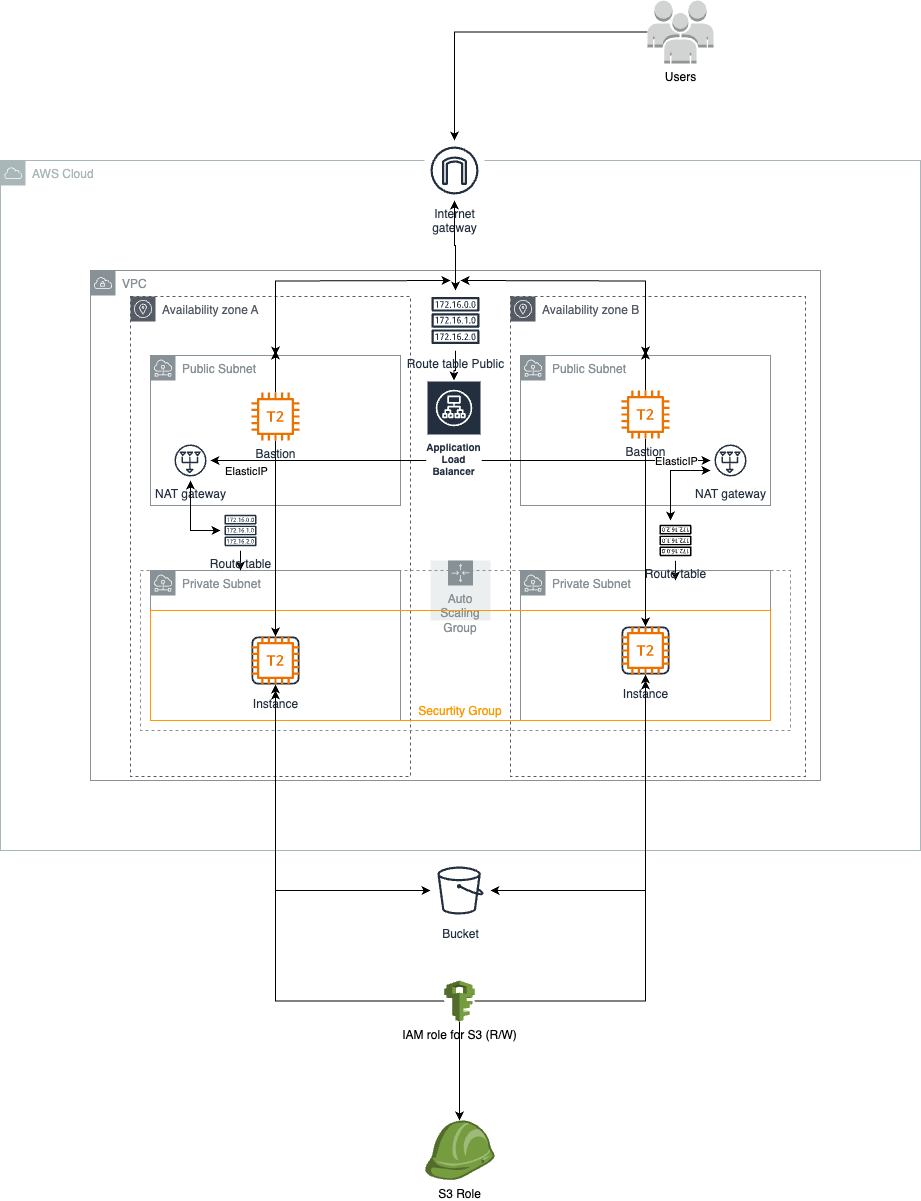

The diagram above was exported from draw.io. Its source (the exported page's mxGraphModel, read from the mxfile embedded in the PNG):
<mxGraphModel dx="2261" dy="1933" grid="1" gridSize="10" guides="1" tooltips="1" connect="1" arrows="1" fold="1" page="1" pageScale="1" pageWidth="827" pageHeight="1169" math="0" shadow="0">
  <root>
    <mxCell id="0" />
    <mxCell id="1" parent="0" />
    <mxCell id="hpUPXKXwYxAvzoBsfqJN-1" value="AWS Cloud" style="sketch=0;outlineConnect=0;gradientColor=none;html=1;whiteSpace=wrap;fontSize=12;fontStyle=0;shape=mxgraph.aws4.group;grIcon=mxgraph.aws4.group_aws_cloud;strokeColor=#AAB7B8;fillColor=none;verticalAlign=top;align=left;spacingLeft=30;fontColor=#AAB7B8;dashed=0;" vertex="1" parent="1">
      <mxGeometry x="-40" y="40" width="920" height="690" as="geometry" />
    </mxCell>
    <mxCell id="hpUPXKXwYxAvzoBsfqJN-4" value="VPC" style="sketch=0;outlineConnect=0;gradientColor=none;html=1;whiteSpace=wrap;fontSize=12;fontStyle=0;shape=mxgraph.aws4.group;grIcon=mxgraph.aws4.group_vpc;strokeColor=#879196;fillColor=none;verticalAlign=top;align=left;spacingLeft=30;fontColor=#879196;dashed=0;" vertex="1" parent="1">
      <mxGeometry x="50" y="150" width="730" height="510" as="geometry" />
    </mxCell>
    <mxCell id="hpUPXKXwYxAvzoBsfqJN-5" value="Public Subnet" style="sketch=0;outlineConnect=0;gradientColor=none;html=1;whiteSpace=wrap;fontSize=12;fontStyle=0;shape=mxgraph.aws4.group;grIcon=mxgraph.aws4.group_subnet;strokeColor=#879196;fillColor=none;verticalAlign=top;align=left;spacingLeft=30;fontColor=#879196;dashed=0;" vertex="1" parent="1">
      <mxGeometry x="110" y="235" width="250" height="150" as="geometry" />
    </mxCell>
    <mxCell id="hpUPXKXwYxAvzoBsfqJN-6" value="Public Subnet" style="sketch=0;outlineConnect=0;gradientColor=none;html=1;whiteSpace=wrap;fontSize=12;fontStyle=0;shape=mxgraph.aws4.group;grIcon=mxgraph.aws4.group_subnet;strokeColor=#879196;fillColor=none;verticalAlign=top;align=left;spacingLeft=30;fontColor=#879196;dashed=0;" vertex="1" parent="1">
      <mxGeometry x="480" y="235" width="250" height="150" as="geometry" />
    </mxCell>
    <mxCell id="hpUPXKXwYxAvzoBsfqJN-7" value="NAT gateway" style="sketch=0;outlineConnect=0;fontColor=#232F3E;gradientColor=none;strokeColor=#232F3E;fillColor=#ffffff;dashed=0;verticalLabelPosition=bottom;verticalAlign=top;align=center;html=1;fontSize=12;fontStyle=0;aspect=fixed;shape=mxgraph.aws4.resourceIcon;resIcon=mxgraph.aws4.nat_gateway;direction=south;" vertex="1" parent="1">
      <mxGeometry x="670" y="320" width="40" height="40" as="geometry" />
    </mxCell>
    <mxCell id="hpUPXKXwYxAvzoBsfqJN-8" value="NAT gateway" style="sketch=0;outlineConnect=0;fontColor=#232F3E;gradientColor=none;strokeColor=#232F3E;fillColor=#ffffff;dashed=0;verticalLabelPosition=bottom;verticalAlign=top;align=center;html=1;fontSize=12;fontStyle=0;aspect=fixed;shape=mxgraph.aws4.resourceIcon;resIcon=mxgraph.aws4.nat_gateway;direction=south;" vertex="1" parent="1">
      <mxGeometry x="130" y="320" width="40" height="40" as="geometry" />
    </mxCell>
    <mxCell id="hpUPXKXwYxAvzoBsfqJN-9" value="Internet&#10;gateway" style="sketch=0;outlineConnect=0;fontColor=#232F3E;gradientColor=none;strokeColor=#232F3E;fillColor=#ffffff;dashed=0;verticalLabelPosition=bottom;verticalAlign=top;align=center;html=1;fontSize=12;fontStyle=0;aspect=fixed;shape=mxgraph.aws4.resourceIcon;resIcon=mxgraph.aws4.internet_gateway;" vertex="1" parent="1">
      <mxGeometry x="384" y="20" width="60" height="60" as="geometry" />
    </mxCell>
    <mxCell id="hpUPXKXwYxAvzoBsfqJN-10" value="Private Subnet" style="sketch=0;outlineConnect=0;gradientColor=none;html=1;whiteSpace=wrap;fontSize=12;fontStyle=0;shape=mxgraph.aws4.group;grIcon=mxgraph.aws4.group_subnet;strokeColor=#879196;fillColor=none;verticalAlign=top;align=left;spacingLeft=30;fontColor=#879196;dashed=0;" vertex="1" parent="1">
      <mxGeometry x="110" y="450" width="250" height="150" as="geometry" />
    </mxCell>
    <mxCell id="hpUPXKXwYxAvzoBsfqJN-11" value="Private Subnet" style="sketch=0;outlineConnect=0;gradientColor=none;html=1;whiteSpace=wrap;fontSize=12;fontStyle=0;shape=mxgraph.aws4.group;grIcon=mxgraph.aws4.group_subnet;strokeColor=#879196;fillColor=none;verticalAlign=top;align=left;spacingLeft=30;fontColor=#879196;dashed=0;" vertex="1" parent="1">
      <mxGeometry x="480" y="450" width="250" height="150" as="geometry" />
    </mxCell>
    <mxCell id="hpUPXKXwYxAvzoBsfqJN-12" value="Availability zone A" style="sketch=0;outlineConnect=0;gradientColor=none;html=1;whiteSpace=wrap;fontSize=12;fontStyle=0;shape=mxgraph.aws4.group;grIcon=mxgraph.aws4.group_availability_zone;strokeColor=#545B64;fillColor=none;verticalAlign=top;align=left;spacingLeft=30;fontColor=#545B64;dashed=1;" vertex="1" parent="1">
      <mxGeometry x="90" y="176" width="280" height="480" as="geometry" />
    </mxCell>
    <mxCell id="hpUPXKXwYxAvzoBsfqJN-13" value="Availability zone B" style="sketch=0;outlineConnect=0;gradientColor=none;html=1;whiteSpace=wrap;fontSize=12;fontStyle=0;shape=mxgraph.aws4.group;grIcon=mxgraph.aws4.group_availability_zone;strokeColor=#545B64;fillColor=none;verticalAlign=top;align=left;spacingLeft=30;fontColor=#545B64;dashed=1;" vertex="1" parent="1">
      <mxGeometry x="470" y="176" width="295" height="480" as="geometry" />
    </mxCell>
    <mxCell id="hpUPXKXwYxAvzoBsfqJN-16" value="Instance" style="sketch=0;outlineConnect=0;fontColor=#232F3E;gradientColor=none;strokeColor=#232F3E;fillColor=#ffffff;dashed=0;verticalLabelPosition=bottom;verticalAlign=top;align=center;html=1;fontSize=12;fontStyle=0;aspect=fixed;shape=mxgraph.aws4.resourceIcon;resIcon=mxgraph.aws4.instance;" vertex="1" parent="1">
      <mxGeometry x="205" y="510" width="60" height="60" as="geometry" />
    </mxCell>
    <mxCell id="hpUPXKXwYxAvzoBsfqJN-17" value="Instance" style="sketch=0;outlineConnect=0;fontColor=#232F3E;gradientColor=none;strokeColor=#232F3E;fillColor=#ffffff;dashed=0;verticalLabelPosition=bottom;verticalAlign=top;align=center;html=1;fontSize=12;fontStyle=0;aspect=fixed;shape=mxgraph.aws4.resourceIcon;resIcon=mxgraph.aws4.instance;" vertex="1" parent="1">
      <mxGeometry x="575" y="500" width="60" height="60" as="geometry" />
    </mxCell>
    <mxCell id="hpUPXKXwYxAvzoBsfqJN-18" value="Auto Scaling Group" style="sketch=0;outlineConnect=0;gradientColor=none;html=1;whiteSpace=wrap;fontSize=12;fontStyle=0;shape=mxgraph.aws4.groupCenter;grIcon=mxgraph.aws4.group_auto_scaling_group;grStroke=0;strokeColor=#879196;fillColor=#ECEFEF;verticalAlign=top;align=center;fontColor=#879196;dashed=0;spacingTop=25;" vertex="1" parent="1">
      <mxGeometry x="390" y="440" width="60" height="60" as="geometry" />
    </mxCell>
    <mxCell id="hpUPXKXwYxAvzoBsfqJN-19" value="" style="outlineConnect=0;gradientColor=none;html=1;whiteSpace=wrap;fontSize=12;fontStyle=0;strokeColor=#879196;fillColor=none;verticalAlign=top;align=center;fontColor=#879196;dashed=1;spacingTop=3;" vertex="1" parent="1">
      <mxGeometry x="100" y="450" width="650" height="160" as="geometry" />
    </mxCell>
    <mxCell id="hpUPXKXwYxAvzoBsfqJN-20" value="Securtity Group" style="outlineConnect=0;gradientColor=none;html=1;whiteSpace=wrap;fontSize=12;fontStyle=0;strokeColor=#FF9900;fillColor=none;verticalAlign=bottom;align=center;fontColor=#FF9900;dashed=0;spacingTop=3;" vertex="1" parent="1">
      <mxGeometry x="110" y="490" width="620" height="110" as="geometry" />
    </mxCell>
    <mxCell id="hpUPXKXwYxAvzoBsfqJN-59" value="" style="edgeStyle=orthogonalEdgeStyle;rounded=0;orthogonalLoop=1;jettySize=auto;html=1;startArrow=classic;startFill=1;" edge="1" parent="1" source="hpUPXKXwYxAvzoBsfqJN-23" target="hpUPXKXwYxAvzoBsfqJN-17">
      <mxGeometry relative="1" as="geometry">
        <mxPoint x="560" y="770" as="targetPoint" />
      </mxGeometry>
    </mxCell>
    <mxCell id="hpUPXKXwYxAvzoBsfqJN-61" value="" style="edgeStyle=orthogonalEdgeStyle;rounded=0;orthogonalLoop=1;jettySize=auto;html=1;startArrow=classic;startFill=1;" edge="1" parent="1" source="hpUPXKXwYxAvzoBsfqJN-23" target="hpUPXKXwYxAvzoBsfqJN-16">
      <mxGeometry relative="1" as="geometry">
        <mxPoint x="280" y="770" as="targetPoint" />
      </mxGeometry>
    </mxCell>
    <mxCell id="hpUPXKXwYxAvzoBsfqJN-23" value="Bucket" style="sketch=0;outlineConnect=0;fontColor=#232F3E;gradientColor=none;strokeColor=#232F3E;fillColor=#ffffff;dashed=0;verticalLabelPosition=bottom;verticalAlign=top;align=center;html=1;fontSize=12;fontStyle=0;aspect=fixed;shape=mxgraph.aws4.resourceIcon;resIcon=mxgraph.aws4.bucket;" vertex="1" parent="1">
      <mxGeometry x="390" y="740" width="60" height="60" as="geometry" />
    </mxCell>
    <mxCell id="hpUPXKXwYxAvzoBsfqJN-92" value="" style="edgeStyle=orthogonalEdgeStyle;rounded=0;orthogonalLoop=1;jettySize=auto;html=1;" edge="1" parent="1" source="hpUPXKXwYxAvzoBsfqJN-26" target="hpUPXKXwYxAvzoBsfqJN-8">
      <mxGeometry relative="1" as="geometry">
        <mxPoint x="414" y="400" as="targetPoint" />
        <Array as="points">
          <mxPoint x="330" y="340" />
          <mxPoint x="330" y="340" />
        </Array>
      </mxGeometry>
    </mxCell>
    <mxCell id="hpUPXKXwYxAvzoBsfqJN-103" value="ElasticIP&lt;br&gt;" style="edgeLabel;html=1;align=center;verticalAlign=middle;resizable=0;points=[];" vertex="1" connectable="0" parent="hpUPXKXwYxAvzoBsfqJN-92">
      <mxGeometry x="0.7315" relative="1" as="geometry">
        <mxPoint x="6" y="10" as="offset" />
      </mxGeometry>
    </mxCell>
    <mxCell id="hpUPXKXwYxAvzoBsfqJN-94" value="" style="edgeStyle=orthogonalEdgeStyle;rounded=0;orthogonalLoop=1;jettySize=auto;html=1;" edge="1" parent="1" source="hpUPXKXwYxAvzoBsfqJN-26" target="hpUPXKXwYxAvzoBsfqJN-7">
      <mxGeometry relative="1" as="geometry">
        <Array as="points">
          <mxPoint x="490" y="340" />
          <mxPoint x="490" y="340" />
        </Array>
      </mxGeometry>
    </mxCell>
    <mxCell id="hpUPXKXwYxAvzoBsfqJN-102" value="ElasticIP" style="edgeLabel;html=1;align=center;verticalAlign=middle;resizable=0;points=[];" vertex="1" connectable="0" parent="hpUPXKXwYxAvzoBsfqJN-94">
      <mxGeometry x="0.7729" relative="1" as="geometry">
        <mxPoint x="-9" as="offset" />
      </mxGeometry>
    </mxCell>
    <mxCell id="hpUPXKXwYxAvzoBsfqJN-26" value="Application Load Balancer" style="sketch=0;outlineConnect=0;fontColor=#232F3E;gradientColor=none;strokeColor=#ffffff;fillColor=#232F3E;dashed=0;verticalLabelPosition=middle;verticalAlign=bottom;align=center;html=1;whiteSpace=wrap;fontSize=10;fontStyle=1;spacing=3;shape=mxgraph.aws4.productIcon;prIcon=mxgraph.aws4.application_load_balancer;" vertex="1" parent="1">
      <mxGeometry x="386" y="260" width="55" height="100" as="geometry" />
    </mxCell>
    <mxCell id="hpUPXKXwYxAvzoBsfqJN-30" value="" style="edgeStyle=orthogonalEdgeStyle;rounded=0;orthogonalLoop=1;jettySize=auto;html=1;startArrow=classic;startFill=1;" edge="1" parent="1" target="hpUPXKXwYxAvzoBsfqJN-5">
      <mxGeometry relative="1" as="geometry">
        <mxPoint x="410" y="160" as="sourcePoint" />
        <mxPoint x="420" y="320" as="targetPoint" />
      </mxGeometry>
    </mxCell>
    <mxCell id="hpUPXKXwYxAvzoBsfqJN-33" value="" style="edgeStyle=orthogonalEdgeStyle;rounded=0;orthogonalLoop=1;jettySize=auto;html=1;startArrow=classic;startFill=1;" edge="1" parent="1" target="hpUPXKXwYxAvzoBsfqJN-6">
      <mxGeometry relative="1" as="geometry">
        <mxPoint x="420" y="160" as="sourcePoint" />
        <mxPoint x="520" y="200" as="targetPoint" />
      </mxGeometry>
    </mxCell>
    <mxCell id="hpUPXKXwYxAvzoBsfqJN-37" value="" style="edgeStyle=orthogonalEdgeStyle;rounded=0;orthogonalLoop=1;jettySize=auto;html=1;strokeColor=default;startArrow=classic;startFill=1;" edge="1" parent="1" source="hpUPXKXwYxAvzoBsfqJN-28" target="hpUPXKXwYxAvzoBsfqJN-9">
      <mxGeometry relative="1" as="geometry" />
    </mxCell>
    <mxCell id="hpUPXKXwYxAvzoBsfqJN-71" value="" style="edgeStyle=orthogonalEdgeStyle;rounded=0;orthogonalLoop=1;jettySize=auto;html=1;" edge="1" parent="1" source="hpUPXKXwYxAvzoBsfqJN-28" target="hpUPXKXwYxAvzoBsfqJN-26">
      <mxGeometry relative="1" as="geometry" />
    </mxCell>
    <mxCell id="hpUPXKXwYxAvzoBsfqJN-28" value="Route table Public" style="sketch=0;outlineConnect=0;fontColor=#232F3E;gradientColor=none;strokeColor=#232F3E;fillColor=#ffffff;dashed=0;verticalLabelPosition=bottom;verticalAlign=top;align=center;html=1;fontSize=12;fontStyle=0;aspect=fixed;shape=mxgraph.aws4.resourceIcon;resIcon=mxgraph.aws4.route_table;" vertex="1" parent="1">
      <mxGeometry x="385" y="170" width="60" height="60" as="geometry" />
    </mxCell>
    <mxCell id="hpUPXKXwYxAvzoBsfqJN-43" value="" style="edgeStyle=orthogonalEdgeStyle;rounded=0;orthogonalLoop=1;jettySize=auto;html=1;startArrow=classic;startFill=1;" edge="1" parent="1" source="hpUPXKXwYxAvzoBsfqJN-39" target="hpUPXKXwYxAvzoBsfqJN-8">
      <mxGeometry relative="1" as="geometry">
        <mxPoint x="305" y="350" as="targetPoint" />
      </mxGeometry>
    </mxCell>
    <mxCell id="hpUPXKXwYxAvzoBsfqJN-101" value="" style="edgeStyle=orthogonalEdgeStyle;rounded=0;orthogonalLoop=1;jettySize=auto;html=1;" edge="1" parent="1" source="hpUPXKXwYxAvzoBsfqJN-39">
      <mxGeometry relative="1" as="geometry">
        <mxPoint x="200" y="450" as="targetPoint" />
      </mxGeometry>
    </mxCell>
    <mxCell id="hpUPXKXwYxAvzoBsfqJN-39" value="Route table" style="sketch=0;outlineConnect=0;fontColor=#232F3E;gradientColor=none;strokeColor=#232F3E;fillColor=#ffffff;dashed=0;verticalLabelPosition=bottom;verticalAlign=top;align=center;html=1;fontSize=12;fontStyle=0;aspect=fixed;shape=mxgraph.aws4.resourceIcon;resIcon=mxgraph.aws4.route_table;" vertex="1" parent="1">
      <mxGeometry x="180" y="390" width="40" height="40" as="geometry" />
    </mxCell>
    <mxCell id="hpUPXKXwYxAvzoBsfqJN-49" value="" style="edgeStyle=orthogonalEdgeStyle;rounded=0;orthogonalLoop=1;jettySize=auto;html=1;startArrow=classic;startFill=1;" edge="1" parent="1" source="hpUPXKXwYxAvzoBsfqJN-44" target="hpUPXKXwYxAvzoBsfqJN-7">
      <mxGeometry relative="1" as="geometry">
        <Array as="points">
          <mxPoint x="630" y="350" />
        </Array>
      </mxGeometry>
    </mxCell>
    <mxCell id="hpUPXKXwYxAvzoBsfqJN-100" value="" style="edgeStyle=orthogonalEdgeStyle;rounded=0;orthogonalLoop=1;jettySize=auto;html=1;" edge="1" parent="1" source="hpUPXKXwYxAvzoBsfqJN-44">
      <mxGeometry relative="1" as="geometry">
        <mxPoint x="635" y="460" as="targetPoint" />
      </mxGeometry>
    </mxCell>
    <mxCell id="hpUPXKXwYxAvzoBsfqJN-44" value="Route table" style="sketch=0;outlineConnect=0;fontColor=#232F3E;gradientColor=none;strokeColor=none;fillColor=#ffffff;dashed=0;verticalLabelPosition=bottom;verticalAlign=top;align=center;html=1;fontSize=12;fontStyle=0;aspect=fixed;shape=mxgraph.aws4.resourceIcon;resIcon=mxgraph.aws4.route_table;direction=west;" vertex="1" parent="1">
      <mxGeometry x="615" y="400" width="40" height="40" as="geometry" />
    </mxCell>
    <mxCell id="hpUPXKXwYxAvzoBsfqJN-96" value="" style="edgeStyle=orthogonalEdgeStyle;rounded=0;orthogonalLoop=1;jettySize=auto;html=1;" edge="1" parent="1" source="hpUPXKXwYxAvzoBsfqJN-62" target="hpUPXKXwYxAvzoBsfqJN-9">
      <mxGeometry relative="1" as="geometry">
        <mxPoint x="414" y="-88.5" as="targetPoint" />
      </mxGeometry>
    </mxCell>
    <mxCell id="hpUPXKXwYxAvzoBsfqJN-62" value="Users" style="outlineConnect=0;dashed=0;verticalLabelPosition=bottom;verticalAlign=top;align=center;html=1;shape=mxgraph.aws3.users;fillColor=#D2D3D3;gradientColor=none;" vertex="1" parent="1">
      <mxGeometry x="607" y="-120" width="66" height="63" as="geometry" />
    </mxCell>
    <mxCell id="hpUPXKXwYxAvzoBsfqJN-79" value="" style="edgeStyle=orthogonalEdgeStyle;rounded=0;orthogonalLoop=1;jettySize=auto;html=1;" edge="1" parent="1" source="hpUPXKXwYxAvzoBsfqJN-64" target="hpUPXKXwYxAvzoBsfqJN-65">
      <mxGeometry relative="1" as="geometry" />
    </mxCell>
    <mxCell id="hpUPXKXwYxAvzoBsfqJN-80" value="" style="edgeStyle=orthogonalEdgeStyle;rounded=0;orthogonalLoop=1;jettySize=auto;html=1;" edge="1" parent="1" source="hpUPXKXwYxAvzoBsfqJN-64" target="hpUPXKXwYxAvzoBsfqJN-73">
      <mxGeometry relative="1" as="geometry" />
    </mxCell>
    <mxCell id="hpUPXKXwYxAvzoBsfqJN-83" value="" style="edgeStyle=orthogonalEdgeStyle;rounded=0;orthogonalLoop=1;jettySize=auto;html=1;" edge="1" parent="1" source="hpUPXKXwYxAvzoBsfqJN-64" target="hpUPXKXwYxAvzoBsfqJN-74">
      <mxGeometry relative="1" as="geometry">
        <mxPoint x="529.5" y="880.5" as="targetPoint" />
      </mxGeometry>
    </mxCell>
    <mxCell id="hpUPXKXwYxAvzoBsfqJN-64" value="IAM role for S3 (R/W)" style="outlineConnect=0;dashed=0;verticalLabelPosition=bottom;verticalAlign=top;align=center;html=1;shape=mxgraph.aws3.iam;fillColor=#759C3E;gradientColor=none;" vertex="1" parent="1">
      <mxGeometry x="403.75" y="860" width="30.5" height="41" as="geometry" />
    </mxCell>
    <mxCell id="hpUPXKXwYxAvzoBsfqJN-65" value="S3 Role" style="outlineConnect=0;dashed=0;verticalLabelPosition=bottom;verticalAlign=top;align=center;html=1;shape=mxgraph.aws3.role;fillColor=#759C3E;gradientColor=none;" vertex="1" parent="1">
      <mxGeometry x="384" y="1000" width="70" height="59.5" as="geometry" />
    </mxCell>
    <mxCell id="hpUPXKXwYxAvzoBsfqJN-73" value="" style="sketch=0;outlineConnect=0;fontColor=#232F3E;gradientColor=none;fillColor=#ED7100;strokeColor=none;dashed=0;verticalLabelPosition=bottom;verticalAlign=top;align=center;html=1;fontSize=12;fontStyle=0;aspect=fixed;pointerEvents=1;shape=mxgraph.aws4.t2_instance;" vertex="1" parent="1">
      <mxGeometry x="211" y="516" width="48" height="48" as="geometry" />
    </mxCell>
    <mxCell id="hpUPXKXwYxAvzoBsfqJN-74" value="" style="sketch=0;outlineConnect=0;fontColor=#232F3E;gradientColor=none;fillColor=#ED7100;strokeColor=none;dashed=0;verticalLabelPosition=bottom;verticalAlign=top;align=center;html=1;fontSize=12;fontStyle=0;aspect=fixed;pointerEvents=1;shape=mxgraph.aws4.t2_instance;" vertex="1" parent="1">
      <mxGeometry x="581" y="506" width="48" height="48" as="geometry" />
    </mxCell>
    <mxCell id="hpUPXKXwYxAvzoBsfqJN-87" value="" style="edgeStyle=orthogonalEdgeStyle;rounded=0;orthogonalLoop=1;jettySize=auto;html=1;" edge="1" parent="1" source="hpUPXKXwYxAvzoBsfqJN-75" target="hpUPXKXwYxAvzoBsfqJN-73">
      <mxGeometry relative="1" as="geometry" />
    </mxCell>
    <mxCell id="hpUPXKXwYxAvzoBsfqJN-91" value="" style="edgeStyle=orthogonalEdgeStyle;rounded=0;orthogonalLoop=1;jettySize=auto;html=1;" edge="1" parent="1" source="hpUPXKXwYxAvzoBsfqJN-75">
      <mxGeometry relative="1" as="geometry">
        <mxPoint x="235" y="230" as="targetPoint" />
      </mxGeometry>
    </mxCell>
    <mxCell id="hpUPXKXwYxAvzoBsfqJN-75" value="Bastion" style="sketch=0;outlineConnect=0;fontColor=#232F3E;gradientColor=none;fillColor=#ED7100;strokeColor=none;dashed=0;verticalLabelPosition=bottom;verticalAlign=top;align=center;html=1;fontSize=12;fontStyle=0;aspect=fixed;pointerEvents=1;shape=mxgraph.aws4.t2_instance;" vertex="1" parent="1">
      <mxGeometry x="211" y="272" width="48" height="48" as="geometry" />
    </mxCell>
    <mxCell id="hpUPXKXwYxAvzoBsfqJN-86" value="" style="edgeStyle=orthogonalEdgeStyle;rounded=0;orthogonalLoop=1;jettySize=auto;html=1;" edge="1" parent="1" source="hpUPXKXwYxAvzoBsfqJN-76" target="hpUPXKXwYxAvzoBsfqJN-74">
      <mxGeometry relative="1" as="geometry" />
    </mxCell>
    <mxCell id="hpUPXKXwYxAvzoBsfqJN-89" value="" style="edgeStyle=orthogonalEdgeStyle;rounded=0;orthogonalLoop=1;jettySize=auto;html=1;" edge="1" parent="1" source="hpUPXKXwYxAvzoBsfqJN-76">
      <mxGeometry relative="1" as="geometry">
        <mxPoint x="605" y="230" as="targetPoint" />
      </mxGeometry>
    </mxCell>
    <mxCell id="hpUPXKXwYxAvzoBsfqJN-76" value="Bastion" style="sketch=0;outlineConnect=0;fontColor=#232F3E;gradientColor=none;fillColor=#ED7100;strokeColor=none;dashed=0;verticalLabelPosition=bottom;verticalAlign=top;align=center;html=1;fontSize=12;fontStyle=0;aspect=fixed;pointerEvents=1;shape=mxgraph.aws4.t2_instance;" vertex="1" parent="1">
      <mxGeometry x="581" y="270" width="48" height="48" as="geometry" />
    </mxCell>
    <mxCell id="hpUPXKXwYxAvzoBsfqJN-88" value="" style="shape=waypoint;sketch=0;size=6;pointerEvents=1;points=[];fillColor=#ED7100;resizable=0;rotatable=0;perimeter=centerPerimeter;snapToPoint=1;verticalAlign=top;strokeColor=none;fontColor=#232F3E;gradientColor=none;dashed=0;fontStyle=0;" vertex="1" parent="1">
      <mxGeometry x="595" y="156" width="20" height="20" as="geometry" />
    </mxCell>
    <mxCell id="hpUPXKXwYxAvzoBsfqJN-90" value="" style="shape=waypoint;sketch=0;size=6;pointerEvents=1;points=[];fillColor=#ED7100;resizable=0;rotatable=0;perimeter=centerPerimeter;snapToPoint=1;verticalAlign=top;strokeColor=none;fontColor=#232F3E;gradientColor=none;dashed=0;fontStyle=0;" vertex="1" parent="1">
      <mxGeometry x="225" y="158" width="20" height="20" as="geometry" />
    </mxCell>
  </root>
</mxGraphModel>